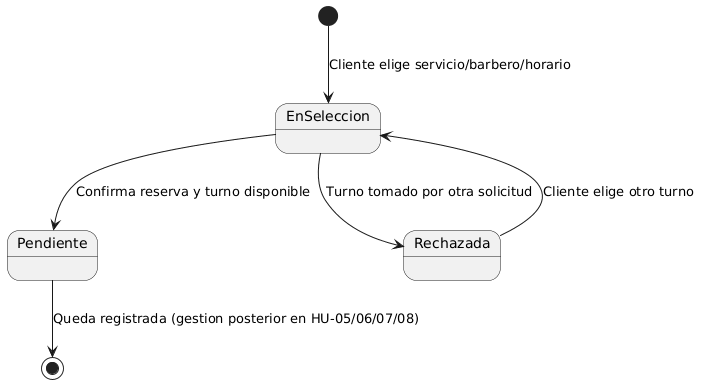

The diagram above was rendered by PlantUML. Its source (embedded in the PNG):
@startuml
[*] --> EnSeleccion : Cliente elige servicio/barbero/horario

EnSeleccion --> Pendiente : Confirma reserva y turno disponible
EnSeleccion --> Rechazada : Turno tomado por otra solicitud

Rechazada --> EnSeleccion : Cliente elige otro turno

Pendiente --> [*] : Queda registrada (gestion posterior en HU-05/06/07/08)
@enduml